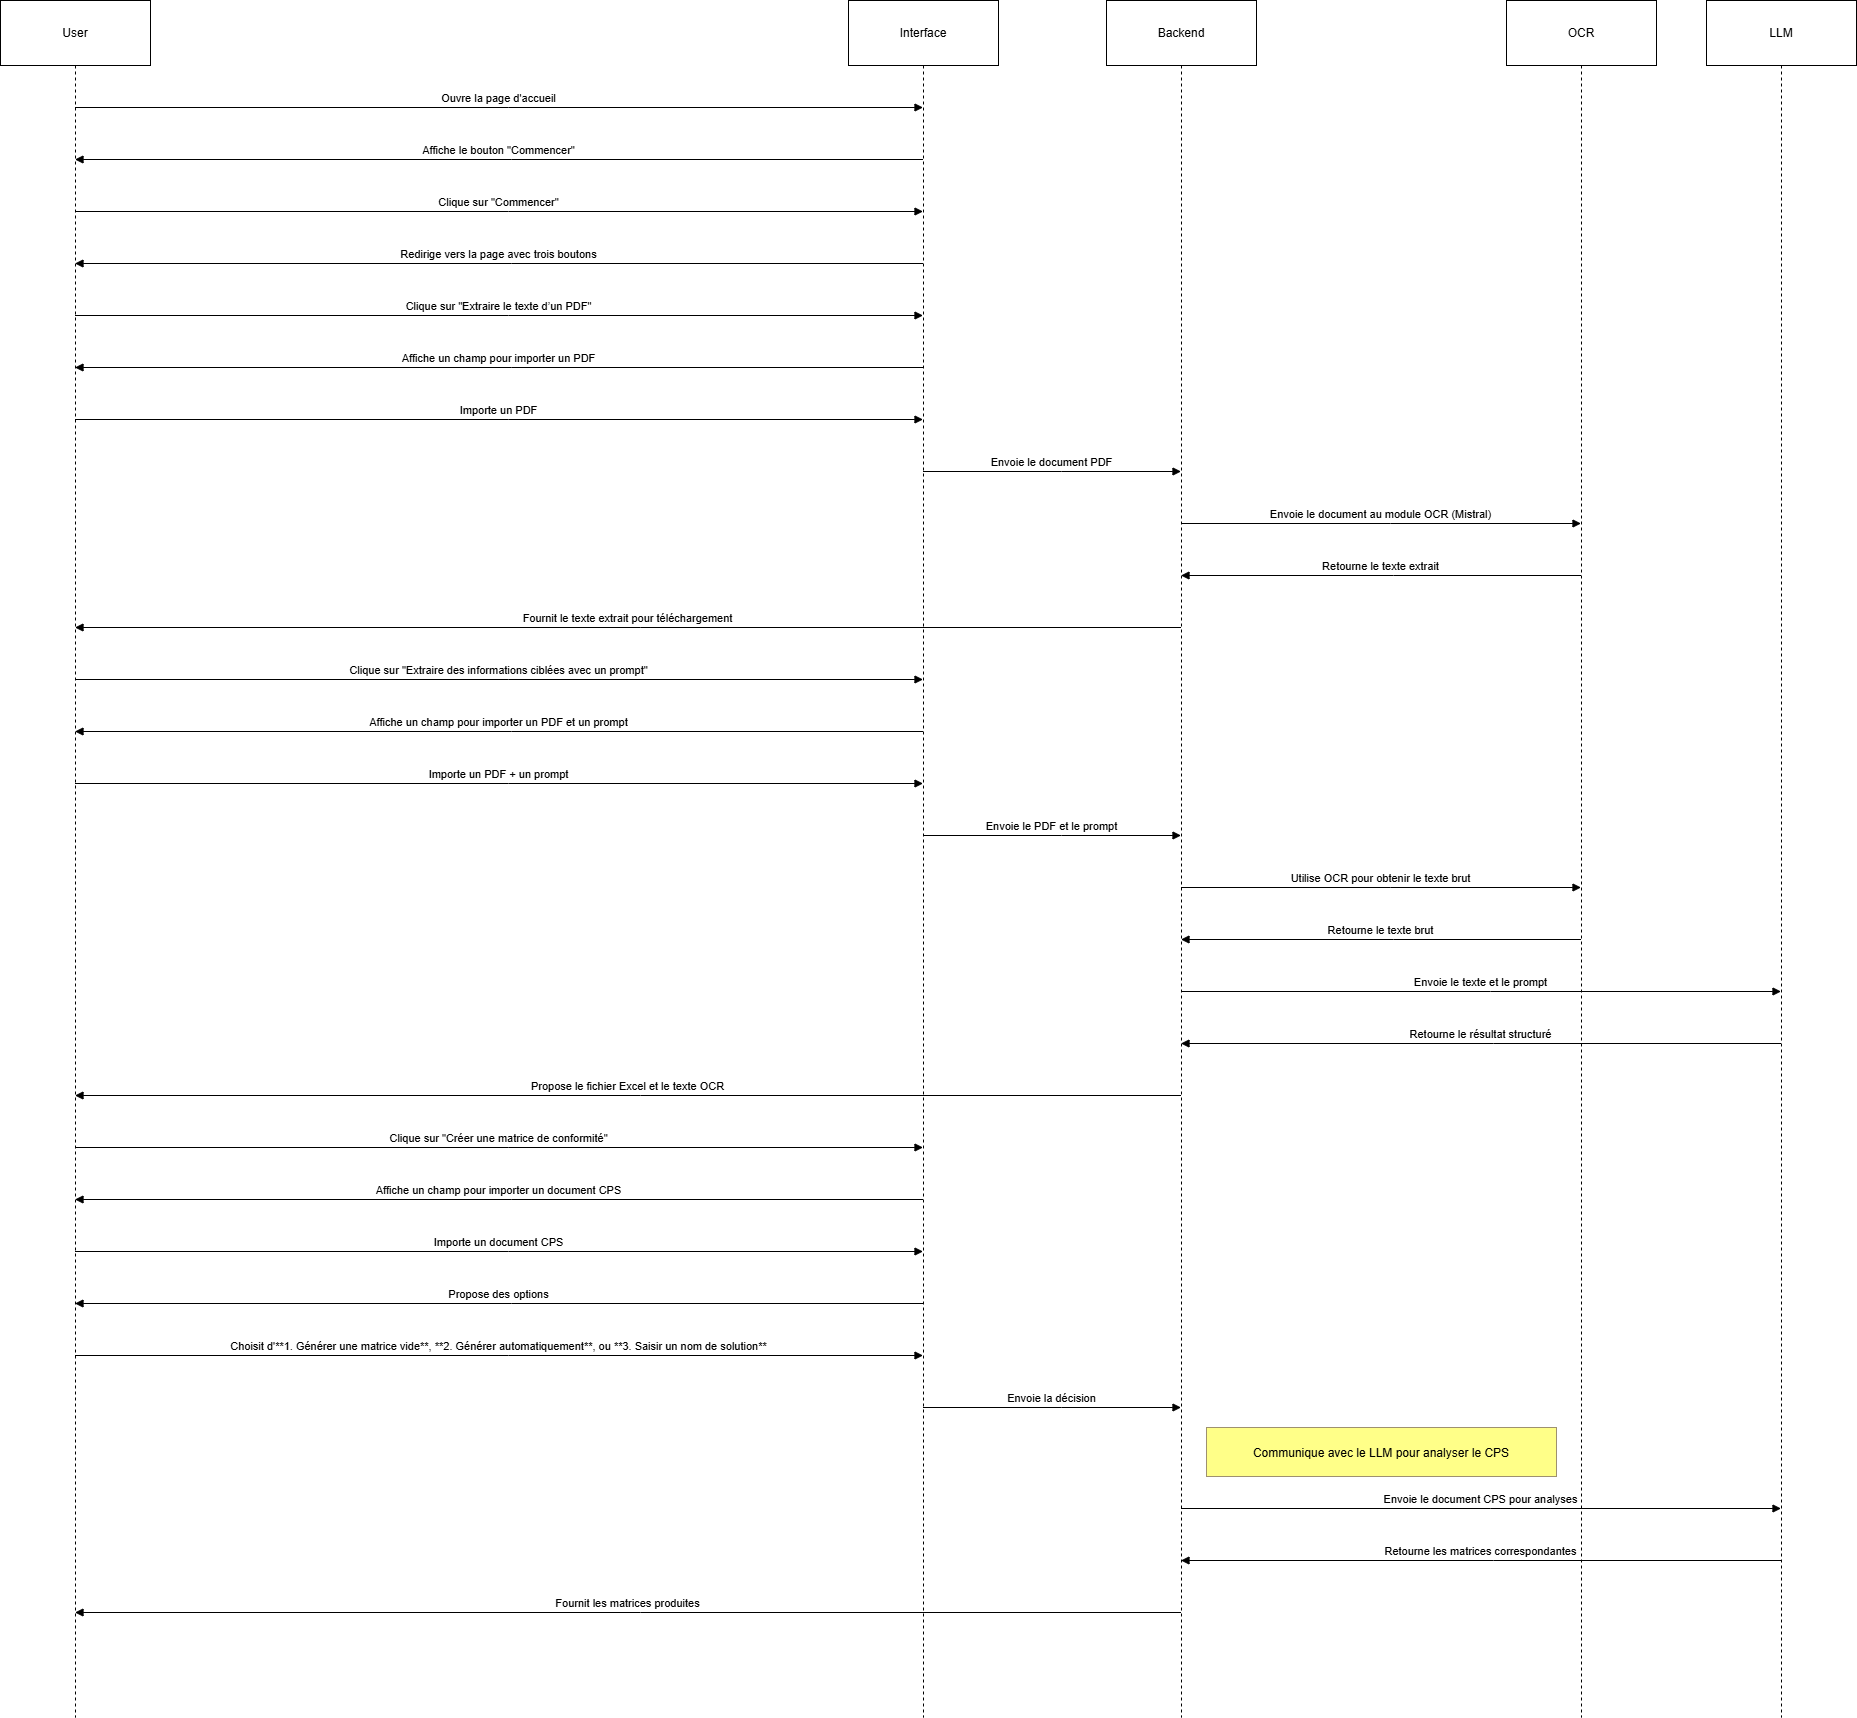

The diagram above was exported from draw.io. Its source (the exported page's mxGraphModel, read from the mxfile embedded in the PNG):
<mxGraphModel>
  <root>
    <mxCell id="0" />
    <mxCell id="1" parent="0" />
    <mxCell id="2" value="User" style="shape=umlLifeline;perimeter=lifelinePerimeter;whiteSpace=wrap;container=1;dropTarget=0;collapsible=0;recursiveResize=0;outlineConnect=0;portConstraint=eastwest;newEdgeStyle={&quot;edgeStyle&quot;:&quot;elbowEdgeStyle&quot;,&quot;elbow&quot;:&quot;vertical&quot;,&quot;curved&quot;:0,&quot;rounded&quot;:0};size=65;" vertex="1" parent="1">
      <mxGeometry width="150" height="1717" as="geometry" />
    </mxCell>
    <mxCell id="3" value="Interface" style="shape=umlLifeline;perimeter=lifelinePerimeter;whiteSpace=wrap;container=1;dropTarget=0;collapsible=0;recursiveResize=0;outlineConnect=0;portConstraint=eastwest;newEdgeStyle={&quot;edgeStyle&quot;:&quot;elbowEdgeStyle&quot;,&quot;elbow&quot;:&quot;vertical&quot;,&quot;curved&quot;:0,&quot;rounded&quot;:0};size=65;" vertex="1" parent="1">
      <mxGeometry x="848" width="150" height="1717" as="geometry" />
    </mxCell>
    <mxCell id="4" value="Backend" style="shape=umlLifeline;perimeter=lifelinePerimeter;whiteSpace=wrap;container=1;dropTarget=0;collapsible=0;recursiveResize=0;outlineConnect=0;portConstraint=eastwest;newEdgeStyle={&quot;edgeStyle&quot;:&quot;elbowEdgeStyle&quot;,&quot;elbow&quot;:&quot;vertical&quot;,&quot;curved&quot;:0,&quot;rounded&quot;:0};size=65;" vertex="1" parent="1">
      <mxGeometry x="1106" width="150" height="1717" as="geometry" />
    </mxCell>
    <mxCell id="5" value="OCR" style="shape=umlLifeline;perimeter=lifelinePerimeter;whiteSpace=wrap;container=1;dropTarget=0;collapsible=0;recursiveResize=0;outlineConnect=0;portConstraint=eastwest;newEdgeStyle={&quot;edgeStyle&quot;:&quot;elbowEdgeStyle&quot;,&quot;elbow&quot;:&quot;vertical&quot;,&quot;curved&quot;:0,&quot;rounded&quot;:0};size=65;" vertex="1" parent="1">
      <mxGeometry x="1506" width="150" height="1717" as="geometry" />
    </mxCell>
    <mxCell id="6" value="LLM" style="shape=umlLifeline;perimeter=lifelinePerimeter;whiteSpace=wrap;container=1;dropTarget=0;collapsible=0;recursiveResize=0;outlineConnect=0;portConstraint=eastwest;newEdgeStyle={&quot;edgeStyle&quot;:&quot;elbowEdgeStyle&quot;,&quot;elbow&quot;:&quot;vertical&quot;,&quot;curved&quot;:0,&quot;rounded&quot;:0};size=65;" vertex="1" parent="1">
      <mxGeometry x="1706" width="150" height="1717" as="geometry" />
    </mxCell>
    <mxCell id="7" value="Ouvre la page d'accueil" style="verticalAlign=bottom;edgeStyle=elbowEdgeStyle;elbow=vertical;curved=0;rounded=0;endArrow=block;" edge="1" parent="1" source="2" target="3">
      <mxGeometry relative="1" as="geometry">
        <Array as="points">
          <mxPoint x="508" y="107" />
        </Array>
      </mxGeometry>
    </mxCell>
    <mxCell id="8" value="Affiche le bouton &quot;Commencer&quot;" style="verticalAlign=bottom;edgeStyle=elbowEdgeStyle;elbow=vertical;curved=0;rounded=0;endArrow=block;" edge="1" parent="1" source="3" target="2">
      <mxGeometry relative="1" as="geometry">
        <Array as="points">
          <mxPoint x="511" y="159" />
        </Array>
      </mxGeometry>
    </mxCell>
    <mxCell id="9" value="Clique sur &quot;Commencer&quot;" style="verticalAlign=bottom;edgeStyle=elbowEdgeStyle;elbow=vertical;curved=0;rounded=0;endArrow=block;" edge="1" parent="1" source="2" target="3">
      <mxGeometry relative="1" as="geometry">
        <Array as="points">
          <mxPoint x="508" y="211" />
        </Array>
      </mxGeometry>
    </mxCell>
    <mxCell id="10" value="Redirige vers la page avec trois boutons" style="verticalAlign=bottom;edgeStyle=elbowEdgeStyle;elbow=vertical;curved=0;rounded=0;endArrow=block;" edge="1" parent="1" source="3" target="2">
      <mxGeometry relative="1" as="geometry">
        <Array as="points">
          <mxPoint x="511" y="263" />
        </Array>
      </mxGeometry>
    </mxCell>
    <mxCell id="11" value="Clique sur &quot;Extraire le texte d’un PDF&quot;" style="verticalAlign=bottom;edgeStyle=elbowEdgeStyle;elbow=vertical;curved=0;rounded=0;endArrow=block;" edge="1" parent="1" source="2" target="3">
      <mxGeometry relative="1" as="geometry">
        <Array as="points">
          <mxPoint x="508" y="315" />
        </Array>
      </mxGeometry>
    </mxCell>
    <mxCell id="12" value="Affiche un champ pour importer un PDF" style="verticalAlign=bottom;edgeStyle=elbowEdgeStyle;elbow=vertical;curved=0;rounded=0;endArrow=block;" edge="1" parent="1" source="3" target="2">
      <mxGeometry relative="1" as="geometry">
        <Array as="points">
          <mxPoint x="511" y="367" />
        </Array>
      </mxGeometry>
    </mxCell>
    <mxCell id="13" value="Importe un PDF" style="verticalAlign=bottom;edgeStyle=elbowEdgeStyle;elbow=vertical;curved=0;rounded=0;endArrow=block;" edge="1" parent="1" source="2" target="3">
      <mxGeometry relative="1" as="geometry">
        <Array as="points">
          <mxPoint x="508" y="419" />
        </Array>
      </mxGeometry>
    </mxCell>
    <mxCell id="14" value="Envoie le document PDF" style="verticalAlign=bottom;edgeStyle=elbowEdgeStyle;elbow=vertical;curved=0;rounded=0;endArrow=block;" edge="1" parent="1" source="3" target="4">
      <mxGeometry relative="1" as="geometry">
        <Array as="points">
          <mxPoint x="1061" y="471" />
        </Array>
      </mxGeometry>
    </mxCell>
    <mxCell id="15" value="Envoie le document au module OCR (Mistral)" style="verticalAlign=bottom;edgeStyle=elbowEdgeStyle;elbow=vertical;curved=0;rounded=0;endArrow=block;" edge="1" parent="1" source="4" target="5">
      <mxGeometry relative="1" as="geometry">
        <Array as="points">
          <mxPoint x="1390" y="523" />
        </Array>
      </mxGeometry>
    </mxCell>
    <mxCell id="16" value="Retourne le texte extrait" style="verticalAlign=bottom;edgeStyle=elbowEdgeStyle;elbow=vertical;curved=0;rounded=0;endArrow=block;" edge="1" parent="1" source="5" target="4">
      <mxGeometry relative="1" as="geometry">
        <Array as="points">
          <mxPoint x="1393" y="575" />
        </Array>
      </mxGeometry>
    </mxCell>
    <mxCell id="17" value="Fournit le texte extrait pour téléchargement" style="verticalAlign=bottom;edgeStyle=elbowEdgeStyle;elbow=vertical;curved=0;rounded=0;endArrow=block;" edge="1" parent="1" source="4" target="2">
      <mxGeometry relative="1" as="geometry">
        <Array as="points">
          <mxPoint x="640" y="627" />
        </Array>
      </mxGeometry>
    </mxCell>
    <mxCell id="18" value="Clique sur &quot;Extraire des informations ciblées avec un prompt&quot;" style="verticalAlign=bottom;edgeStyle=elbowEdgeStyle;elbow=vertical;curved=0;rounded=0;endArrow=block;" edge="1" parent="1" source="2" target="3">
      <mxGeometry relative="1" as="geometry">
        <Array as="points">
          <mxPoint x="508" y="679" />
        </Array>
      </mxGeometry>
    </mxCell>
    <mxCell id="19" value="Affiche un champ pour importer un PDF et un prompt" style="verticalAlign=bottom;edgeStyle=elbowEdgeStyle;elbow=vertical;curved=0;rounded=0;endArrow=block;" edge="1" parent="1" source="3" target="2">
      <mxGeometry relative="1" as="geometry">
        <Array as="points">
          <mxPoint x="511" y="731" />
        </Array>
      </mxGeometry>
    </mxCell>
    <mxCell id="20" value="Importe un PDF + un prompt" style="verticalAlign=bottom;edgeStyle=elbowEdgeStyle;elbow=vertical;curved=0;rounded=0;endArrow=block;" edge="1" parent="1" source="2" target="3">
      <mxGeometry relative="1" as="geometry">
        <Array as="points">
          <mxPoint x="508" y="783" />
        </Array>
      </mxGeometry>
    </mxCell>
    <mxCell id="21" value="Envoie le PDF et le prompt" style="verticalAlign=bottom;edgeStyle=elbowEdgeStyle;elbow=vertical;curved=0;rounded=0;endArrow=block;" edge="1" parent="1" source="3" target="4">
      <mxGeometry relative="1" as="geometry">
        <Array as="points">
          <mxPoint x="1061" y="835" />
        </Array>
      </mxGeometry>
    </mxCell>
    <mxCell id="22" value="Utilise OCR pour obtenir le texte brut" style="verticalAlign=bottom;edgeStyle=elbowEdgeStyle;elbow=vertical;curved=0;rounded=0;endArrow=block;" edge="1" parent="1" source="4" target="5">
      <mxGeometry relative="1" as="geometry">
        <Array as="points">
          <mxPoint x="1390" y="887" />
        </Array>
      </mxGeometry>
    </mxCell>
    <mxCell id="23" value="Retourne le texte brut" style="verticalAlign=bottom;edgeStyle=elbowEdgeStyle;elbow=vertical;curved=0;rounded=0;endArrow=block;" edge="1" parent="1" source="5" target="4">
      <mxGeometry relative="1" as="geometry">
        <Array as="points">
          <mxPoint x="1393" y="939" />
        </Array>
      </mxGeometry>
    </mxCell>
    <mxCell id="24" value="Envoie le texte et le prompt" style="verticalAlign=bottom;edgeStyle=elbowEdgeStyle;elbow=vertical;curved=0;rounded=0;endArrow=block;" edge="1" parent="1" source="4" target="6">
      <mxGeometry relative="1" as="geometry">
        <Array as="points">
          <mxPoint x="1490" y="991" />
        </Array>
      </mxGeometry>
    </mxCell>
    <mxCell id="25" value="Retourne le résultat structuré" style="verticalAlign=bottom;edgeStyle=elbowEdgeStyle;elbow=vertical;curved=0;rounded=0;endArrow=block;" edge="1" parent="1" source="6" target="4">
      <mxGeometry relative="1" as="geometry">
        <Array as="points">
          <mxPoint x="1493" y="1043" />
        </Array>
      </mxGeometry>
    </mxCell>
    <mxCell id="26" value="Propose le fichier Excel et le texte OCR" style="verticalAlign=bottom;edgeStyle=elbowEdgeStyle;elbow=vertical;curved=0;rounded=0;endArrow=block;" edge="1" parent="1" source="4" target="2">
      <mxGeometry relative="1" as="geometry">
        <Array as="points">
          <mxPoint x="640" y="1095" />
        </Array>
      </mxGeometry>
    </mxCell>
    <mxCell id="27" value="Clique sur &quot;Créer une matrice de conformité&quot;" style="verticalAlign=bottom;edgeStyle=elbowEdgeStyle;elbow=vertical;curved=0;rounded=0;endArrow=block;" edge="1" parent="1" source="2" target="3">
      <mxGeometry relative="1" as="geometry">
        <Array as="points">
          <mxPoint x="508" y="1147" />
        </Array>
      </mxGeometry>
    </mxCell>
    <mxCell id="28" value="Affiche un champ pour importer un document CPS" style="verticalAlign=bottom;edgeStyle=elbowEdgeStyle;elbow=vertical;curved=0;rounded=0;endArrow=block;" edge="1" parent="1" source="3" target="2">
      <mxGeometry relative="1" as="geometry">
        <Array as="points">
          <mxPoint x="511" y="1199" />
        </Array>
      </mxGeometry>
    </mxCell>
    <mxCell id="29" value="Importe un document CPS" style="verticalAlign=bottom;edgeStyle=elbowEdgeStyle;elbow=vertical;curved=0;rounded=0;endArrow=block;" edge="1" parent="1" source="2" target="3">
      <mxGeometry relative="1" as="geometry">
        <Array as="points">
          <mxPoint x="508" y="1251" />
        </Array>
      </mxGeometry>
    </mxCell>
    <mxCell id="30" value="Propose des options" style="verticalAlign=bottom;edgeStyle=elbowEdgeStyle;elbow=vertical;curved=0;rounded=0;endArrow=block;" edge="1" parent="1" source="3" target="2">
      <mxGeometry relative="1" as="geometry">
        <Array as="points">
          <mxPoint x="511" y="1303" />
        </Array>
      </mxGeometry>
    </mxCell>
    <mxCell id="31" value="Choisit d'**1. Générer une matrice vide**, **2. Générer automatiquement**, ou **3. Saisir un nom de solution**" style="verticalAlign=bottom;edgeStyle=elbowEdgeStyle;elbow=vertical;curved=0;rounded=0;endArrow=block;" edge="1" parent="1" source="2" target="3">
      <mxGeometry relative="1" as="geometry">
        <Array as="points">
          <mxPoint x="508" y="1355" />
        </Array>
      </mxGeometry>
    </mxCell>
    <mxCell id="32" value="Envoie la décision" style="verticalAlign=bottom;edgeStyle=elbowEdgeStyle;elbow=vertical;curved=0;rounded=0;endArrow=block;" edge="1" parent="1" source="3" target="4">
      <mxGeometry relative="1" as="geometry">
        <Array as="points">
          <mxPoint x="1061" y="1407" />
        </Array>
      </mxGeometry>
    </mxCell>
    <mxCell id="33" value="Envoie le document CPS pour analyses" style="verticalAlign=bottom;edgeStyle=elbowEdgeStyle;elbow=vertical;curved=0;rounded=0;endArrow=block;" edge="1" parent="1" source="4" target="6">
      <mxGeometry relative="1" as="geometry">
        <Array as="points">
          <mxPoint x="1490" y="1508" />
        </Array>
      </mxGeometry>
    </mxCell>
    <mxCell id="34" value="Retourne les matrices correspondantes" style="verticalAlign=bottom;edgeStyle=elbowEdgeStyle;elbow=vertical;curved=0;rounded=0;endArrow=block;" edge="1" parent="1" source="6" target="4">
      <mxGeometry relative="1" as="geometry">
        <Array as="points">
          <mxPoint x="1493" y="1560" />
        </Array>
      </mxGeometry>
    </mxCell>
    <mxCell id="35" value="Fournit les matrices produites" style="verticalAlign=bottom;edgeStyle=elbowEdgeStyle;elbow=vertical;curved=0;rounded=0;endArrow=block;" edge="1" parent="1" source="4" target="2">
      <mxGeometry relative="1" as="geometry">
        <Array as="points">
          <mxPoint x="640" y="1612" />
        </Array>
      </mxGeometry>
    </mxCell>
    <mxCell id="36" value="Communique avec le LLM pour analyser le CPS" style="fillColor=#ffff88;strokeColor=#9E916F;" vertex="1" parent="1">
      <mxGeometry x="1206" y="1427" width="350" height="49" as="geometry" />
    </mxCell>
  </root>
</mxGraphModel>